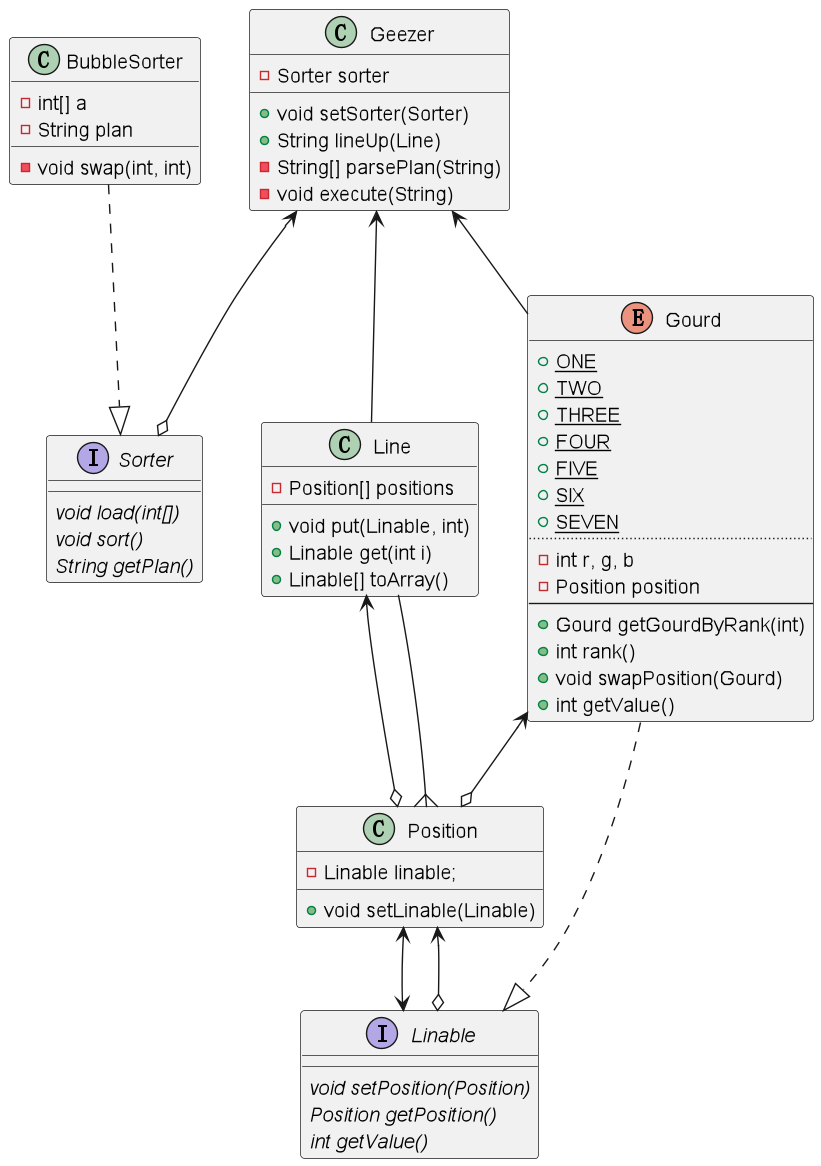

The diagram above was rendered by PlantUML. Its source (embedded in the PNG):
@startuml
'https://plantuml.com/class-diagram

interface Sorter {
    {abstract}void load(int[])
    {abstract}void sort()
    {abstract}String getPlan()
}

interface Linable {
    {abstract}void setPosition(Position)
    {abstract}Position getPosition()
    {abstract}int getValue()
}

class Line {
    - Position[] positions
    + void put(Linable, int)
    + Linable get(int i)
    + Linable[] toArray()
}

class Geezer {
    - Sorter sorter

    + void setSorter(Sorter)
    + String lineUp(Line)
    - String[] parsePlan(String)
    - void execute(String)
}

class BubbleSorter {
    - int[] a
    - String plan
    - void swap(int, int)
}

class Position {
    - Linable linable;
    + void setLinable(Linable)
}

enum Gourd {
    + {static}ONE
    + {static}TWO
    + {static}THREE
    + {static}FOUR
    + {static}FIVE
    + {static}SIX
    + {static}SEVEN
    ..
    - int r, g, b
    - Position position
    --
    + Gourd getGourdByRank(int)
    + int rank()
    + void swapPosition(Gourd)
    + int getValue()
}

Position <--> Linable
Position <--o Linable
Line <--o Position
Line --{ Position
Gourd ...|> Linable
Gourd <--o Position
BubbleSorter ..|> Sorter
Geezer <--o Sorter
Geezer <-- Line
Geezer <-- Gourd

@enduml